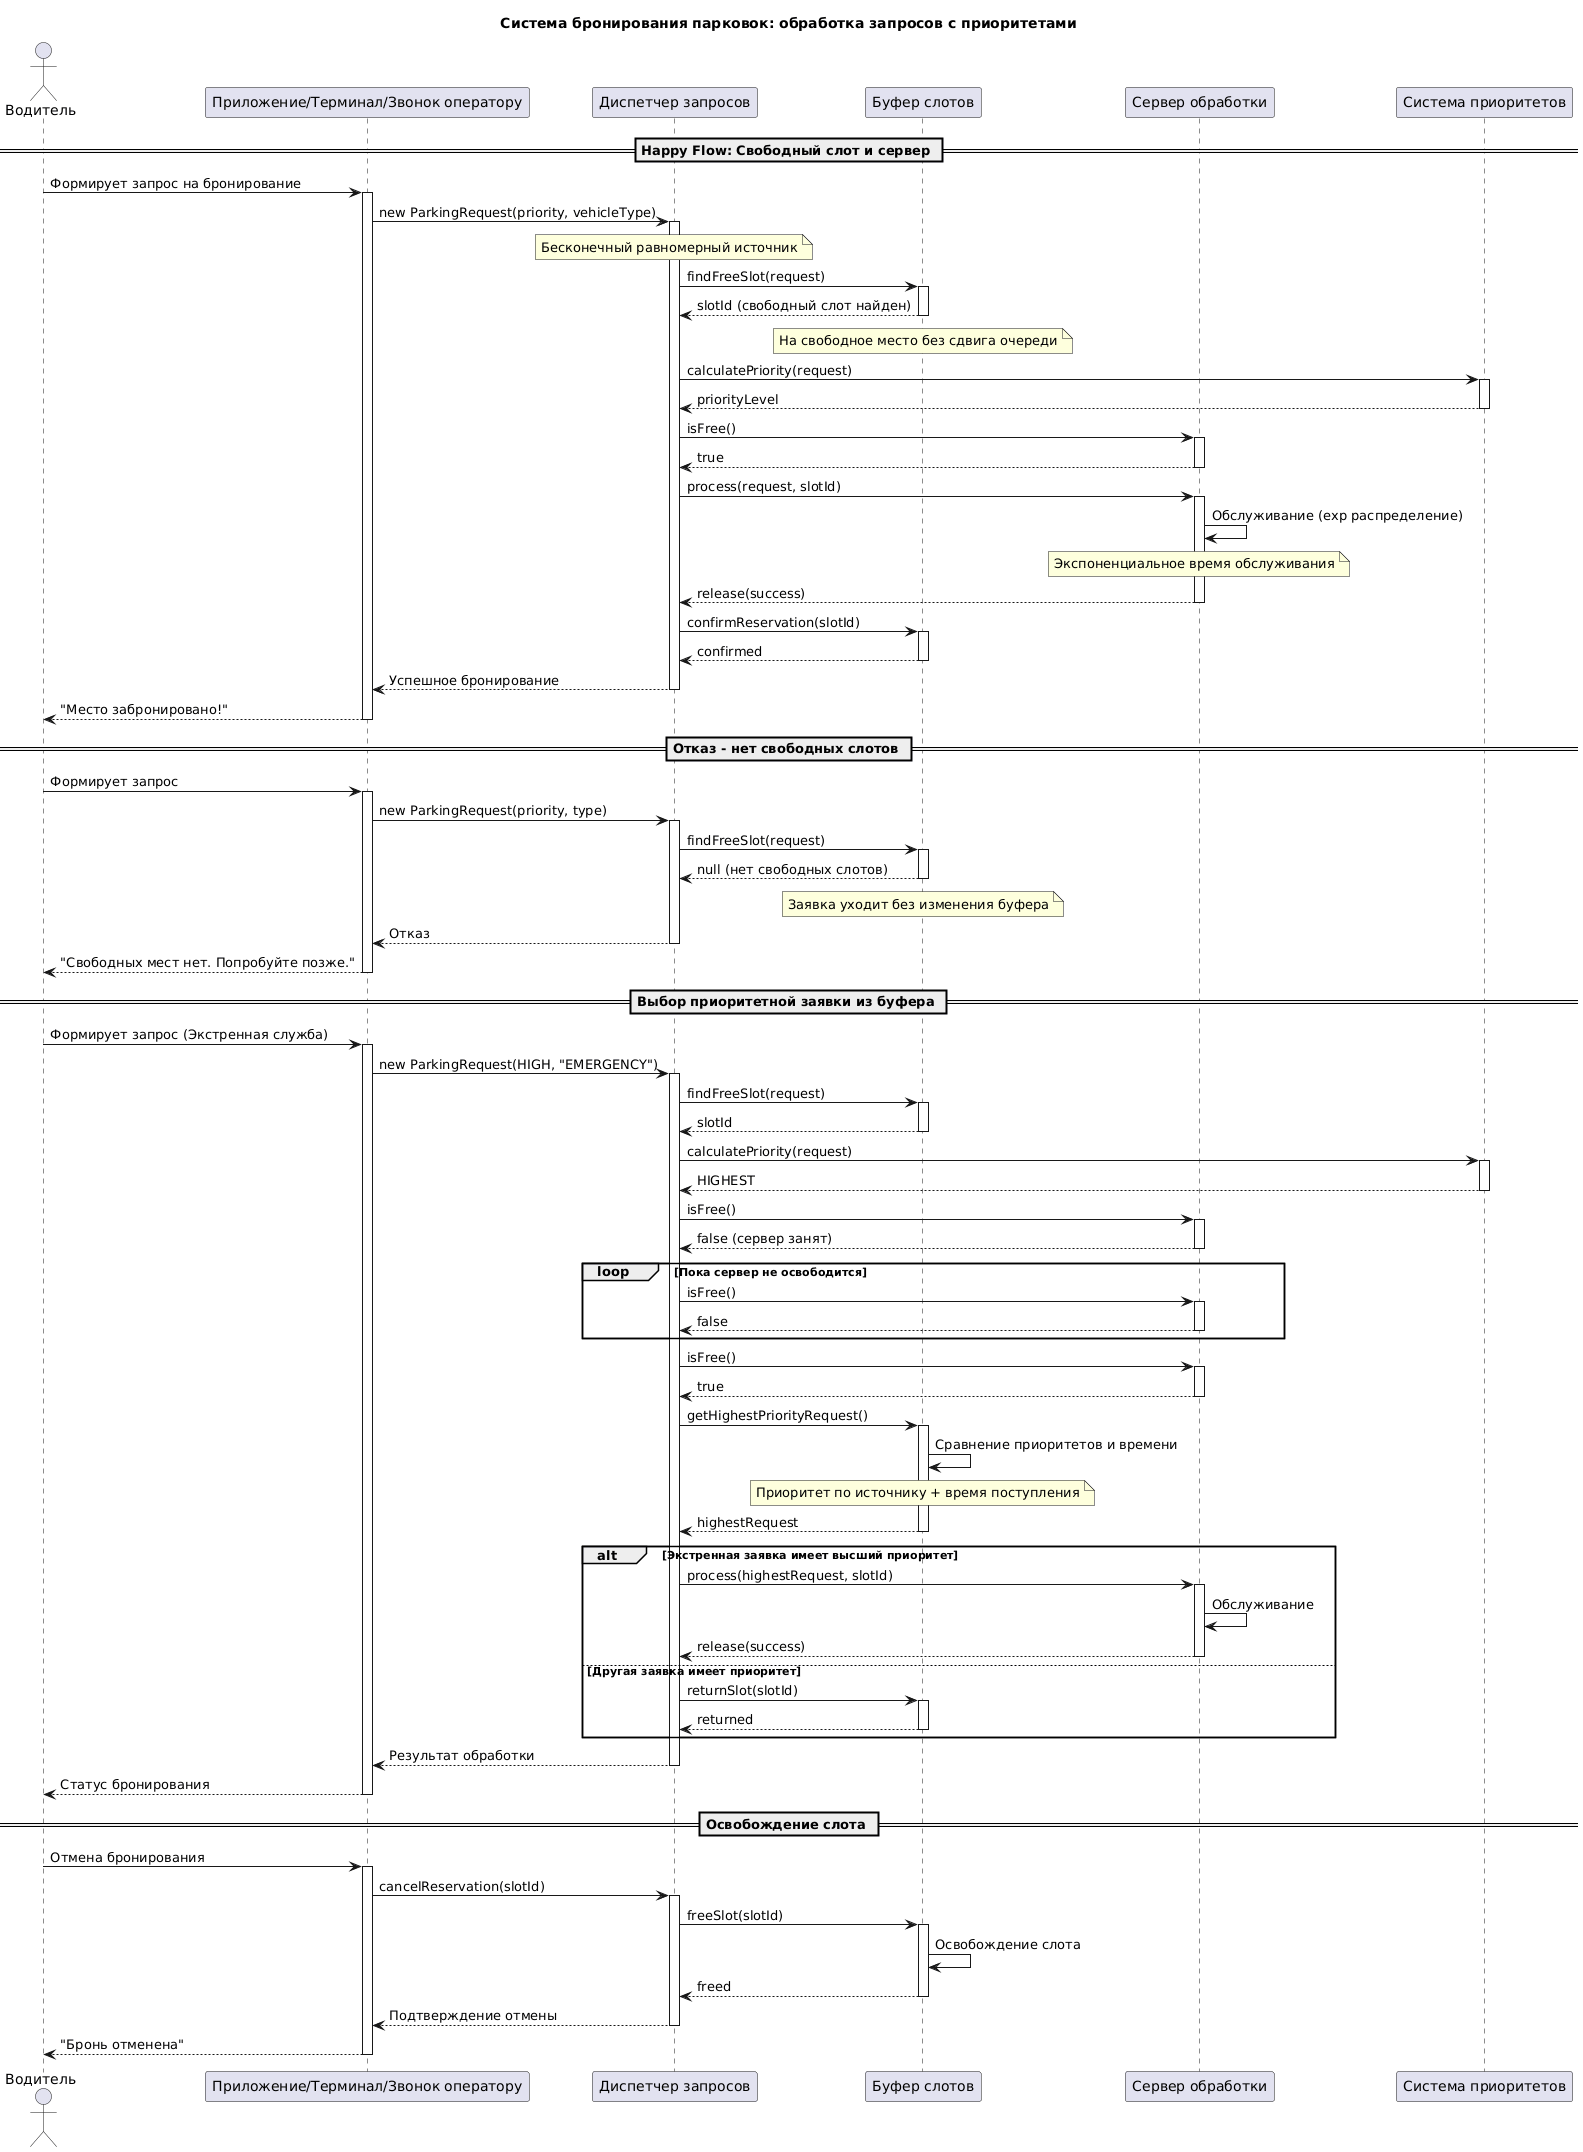

The diagram above was rendered by PlantUML. Its source (embedded in the PNG):
@startuml
title Система бронирования парковок: обработка запросов с приоритетами

actor Водитель as driver
participant "Приложение/Терминал/Звонок оператору" as source
participant "Диспетчер запросов" as dispatcher
participant "Буфер слотов" as buffer
participant "Сервер обработки" as server
participant "Система приоритетов" as priority

== Happy Flow: Свободный слот и сервер ==

driver -> source: Формирует запрос на бронирование
activate source
source -> dispatcher: new ParkingRequest(priority, vehicleType)
activate dispatcher

note over dispatcher: Бесконечный равномерный источник

dispatcher -> buffer: findFreeSlot(request)
activate buffer
buffer --> dispatcher: slotId (свободный слот найден)
deactivate buffer

note over buffer: На свободное место без сдвига очереди

dispatcher -> priority: calculatePriority(request)
activate priority
priority --> dispatcher: priorityLevel
deactivate priority

dispatcher -> server: isFree()
activate server
server --> dispatcher: true
deactivate server

dispatcher -> server: process(request, slotId)
activate server
server -> server: Обслуживание (exp распределение)
note over server: Экспоненциальное время обслуживания
server --> dispatcher: release(success)
deactivate server

dispatcher -> buffer: confirmReservation(slotId)
activate buffer
buffer --> dispatcher: confirmed
deactivate buffer

dispatcher --> source: Успешное бронирование
deactivate dispatcher
source --> driver: "Место забронировано!"
deactivate source

== Отказ - нет свободных слотов ==

driver -> source: Формирует запрос
activate source
source -> dispatcher: new ParkingRequest(priority, type)
activate dispatcher

dispatcher -> buffer: findFreeSlot(request)
activate buffer
buffer --> dispatcher: null (нет свободных слотов)
deactivate buffer

note over buffer: Заявка уходит без изменения буфера

dispatcher --> source: Отказ
deactivate dispatcher
source --> driver: "Свободных мест нет. Попробуйте позже."
deactivate source

== Выбор приоритетной заявки из буфера ==

driver -> source: Формирует запрос (Экстренная служба)
activate source
source -> dispatcher: new ParkingRequest(HIGH, "EMERGENCY")
activate dispatcher

dispatcher -> buffer: findFreeSlot(request)
activate buffer
buffer --> dispatcher: slotId
deactivate buffer

dispatcher -> priority: calculatePriority(request)
activate priority
priority --> dispatcher: HIGHEST
deactivate priority

dispatcher -> server: isFree()
activate server
server --> dispatcher: false (сервер занят)
deactivate server

loop Пока сервер не освободится
    dispatcher -> server: isFree()
    activate server
    server --> dispatcher: false
    deactivate server
end

dispatcher -> server: isFree()
activate server
server --> dispatcher: true
deactivate server

dispatcher -> buffer: getHighestPriorityRequest()
activate buffer
buffer -> buffer: Сравнение приоритетов и времени
note over buffer: Приоритет по источнику + время поступления
buffer --> dispatcher: highestRequest
deactivate buffer

alt Экстренная заявка имеет высший приоритет
    dispatcher -> server: process(highestRequest, slotId)
    activate server
    server -> server: Обслуживание
    server --> dispatcher: release(success)
    deactivate server
else Другая заявка имеет приоритет
    dispatcher -> buffer: returnSlot(slotId)
    activate buffer
    buffer --> dispatcher: returned
    deactivate buffer
end

dispatcher --> source: Результат обработки
deactivate dispatcher
source --> driver: Статус бронирования
deactivate source

== Освобождение слота ==

driver -> source: Отмена бронирования
activate source
source -> dispatcher: cancelReservation(slotId)
activate dispatcher

dispatcher -> buffer: freeSlot(slotId)
activate buffer
buffer -> buffer: Освобождение слота
buffer --> dispatcher: freed
deactivate buffer

dispatcher --> source: Подтверждение отмены
deactivate dispatcher
source --> driver: "Бронь отменена"
deactivate source
@enduml